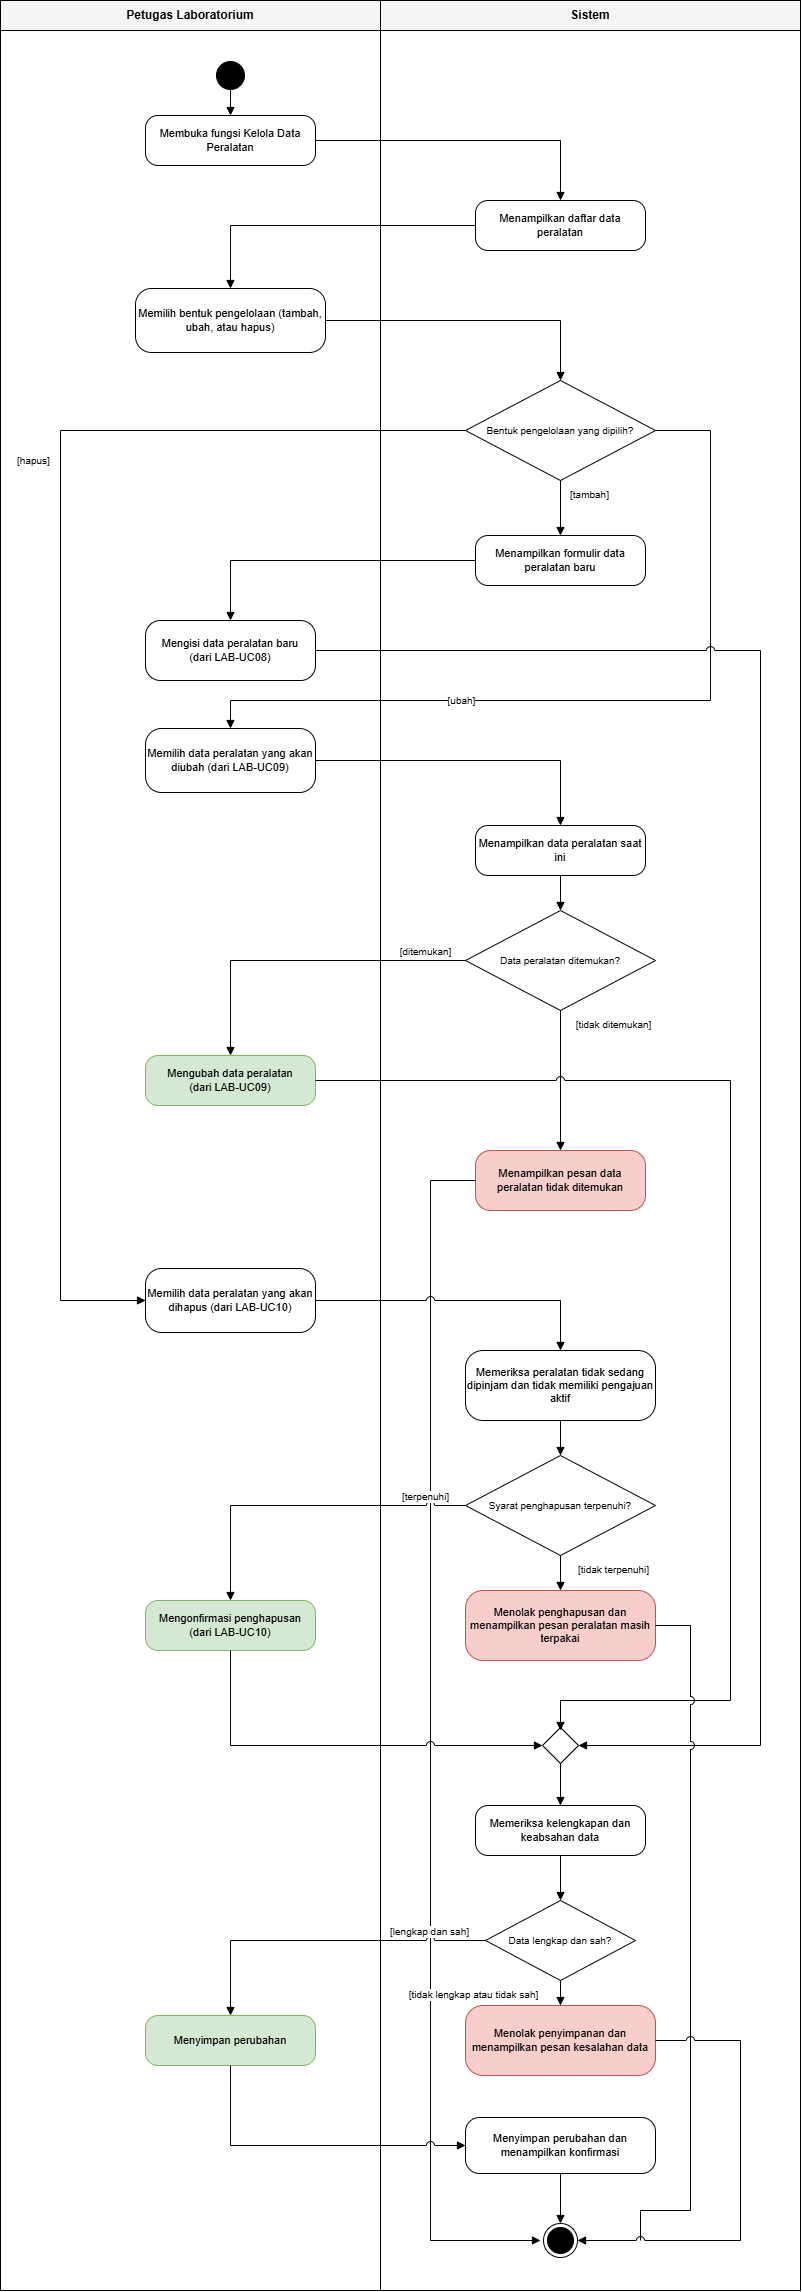

The diagram above was exported from draw.io. Its source (the exported page's mxGraphModel, read from the mxfile embedded in the PNG):
<mxGraphModel dx="2748" dy="1443" grid="1" gridSize="10" guides="1" tooltips="1" connect="1" arrows="1" fold="1" page="1" pageScale="1" pageWidth="850" pageHeight="1100" math="0" shadow="0">
  <root>
    <mxCell id="0" />
    <mxCell id="1" parent="0" />
    <mxCell id="lane_h0" parent="1" style="rounded=0;whiteSpace=wrap;html=1;fillColor=#f5f5f5;strokeColor=#000000;fontStyle=1;fontSize=12;connectable=0;" value="Petugas Laboratorium" vertex="1">
      <mxGeometry height="30" width="380" x="40" y="40" as="geometry" />
    </mxCell>
    <mxCell id="lane_b0" parent="1" style="rounded=0;whiteSpace=wrap;html=1;fillColor=none;strokeColor=#000000;connectable=0;" value="" vertex="1">
      <mxGeometry height="2260" width="380" x="40" y="70" as="geometry" />
    </mxCell>
    <mxCell id="lane_h1" parent="1" style="rounded=0;whiteSpace=wrap;html=1;fillColor=#f5f5f5;strokeColor=#000000;fontStyle=1;fontSize=12;connectable=0;" value="Sistem" vertex="1">
      <mxGeometry height="30" width="420" x="420" y="40" as="geometry" />
    </mxCell>
    <mxCell id="lane_b1" parent="1" style="rounded=0;whiteSpace=wrap;html=1;fillColor=none;strokeColor=#000000;connectable=0;" value="" vertex="1">
      <mxGeometry height="2260" width="420" x="420" y="70" as="geometry" />
    </mxCell>
    <mxCell id="init" parent="1" style="ellipse;html=1;fillColor=#000000;strokeColor=#000000;" value="" vertex="1">
      <mxGeometry height="28" width="28" x="256" y="101" as="geometry" />
    </mxCell>
    <mxCell id="a1" parent="1" style="rounded=1;whiteSpace=wrap;html=1;arcSize=25;fillColor=#FFFFFF;strokeColor=#000000;fontSize=11;" value="Membuka fungsi Kelola Data Peralatan" vertex="1">
      <mxGeometry height="50" width="170" x="185" y="155" as="geometry" />
    </mxCell>
    <mxCell id="a2" parent="1" style="rounded=1;whiteSpace=wrap;html=1;arcSize=25;fillColor=#FFFFFF;strokeColor=#000000;fontSize=11;" value="Menampilkan daftar data peralatan" vertex="1">
      <mxGeometry height="50" width="170" x="515" y="240" as="geometry" />
    </mxCell>
    <mxCell id="a3" parent="1" style="rounded=1;whiteSpace=wrap;html=1;arcSize=25;fillColor=#FFFFFF;strokeColor=#000000;fontSize=11;" value="Memilih bentuk pengelolaan (tambah, ubah, atau hapus)" vertex="1">
      <mxGeometry height="64" width="190" x="175" y="328" as="geometry" />
    </mxCell>
    <mxCell id="d1" parent="1" style="rhombus;whiteSpace=wrap;html=1;fillColor=#FFFFFF;strokeColor=#000000;fontSize=10;" value="Bentuk pengelolaan yang dipilih?" vertex="1">
      <mxGeometry height="100" width="190" x="505" y="420" as="geometry" />
    </mxCell>
    <mxCell id="t1" parent="1" style="rounded=1;whiteSpace=wrap;html=1;arcSize=25;fillColor=#FFFFFF;strokeColor=#000000;fontSize=11;" value="Menampilkan formulir data peralatan baru" vertex="1">
      <mxGeometry height="50" width="170" x="515" y="575" as="geometry" />
    </mxCell>
    <mxCell id="t2" parent="1" style="rounded=1;whiteSpace=wrap;html=1;arcSize=25;fillColor=#FFFFFF;strokeColor=#000000;fontSize=11;" value="Mengisi data peralatan baru&lt;br&gt;(dari LAB-UC08)" vertex="1">
      <mxGeometry height="60" width="170" x="185" y="660" as="geometry" />
    </mxCell>
    <mxCell id="u1" parent="1" style="rounded=1;whiteSpace=wrap;html=1;arcSize=25;fillColor=#FFFFFF;strokeColor=#000000;fontSize=11;" value="Memilih data peralatan yang akan diubah (dari LAB-UC09)" vertex="1">
      <mxGeometry height="64" width="170" x="185" y="768" as="geometry" />
    </mxCell>
    <mxCell id="u2" parent="1" style="rounded=1;whiteSpace=wrap;html=1;arcSize=25;fillColor=#FFFFFF;strokeColor=#000000;fontSize=11;" value="Menampilkan data peralatan saat ini" vertex="1">
      <mxGeometry height="50" width="170" x="515" y="865" as="geometry" />
    </mxCell>
    <mxCell id="du" parent="1" style="rhombus;whiteSpace=wrap;html=1;fillColor=#FFFFFF;strokeColor=#000000;fontSize=10;" value="Data peralatan ditemukan?" vertex="1">
      <mxGeometry height="100" width="190" x="505" y="950" as="geometry" />
    </mxCell>
    <mxCell id="u3" parent="1" style="rounded=1;whiteSpace=wrap;html=1;arcSize=25;fillColor=#d5e8d4;strokeColor=#82b366;fontSize=11;" value="Mengubah data peralatan&lt;br&gt;(dari LAB-UC09)" vertex="1">
      <mxGeometry height="50" width="170" x="185" y="1095" as="geometry" />
    </mxCell>
    <mxCell id="u4" parent="1" style="rounded=1;whiteSpace=wrap;html=1;arcSize=25;fillColor=#f8cecc;strokeColor=#b85450;fontSize=11;" value="Menampilkan pesan data peralatan tidak ditemukan" vertex="1">
      <mxGeometry height="60" width="170" x="515" y="1190" as="geometry" />
    </mxCell>
    <mxCell id="h1" parent="1" style="rounded=1;whiteSpace=wrap;html=1;arcSize=25;fillColor=#FFFFFF;strokeColor=#000000;fontSize=11;" value="Memilih data peralatan yang akan dihapus (dari LAB-UC10)" vertex="1">
      <mxGeometry height="64" width="170" x="185" y="1308" as="geometry" />
    </mxCell>
    <mxCell id="h2" parent="1" style="rounded=1;whiteSpace=wrap;html=1;arcSize=25;fillColor=#FFFFFF;strokeColor=#000000;fontSize=11;" value="Memeriksa peralatan tidak sedang dipinjam dan tidak memiliki pengajuan aktif" vertex="1">
      <mxGeometry height="70" width="190" x="505" y="1390" as="geometry" />
    </mxCell>
    <mxCell id="dh" parent="1" style="rhombus;whiteSpace=wrap;html=1;fillColor=#FFFFFF;strokeColor=#000000;fontSize=10;" value="Syarat penghapusan terpenuhi?" vertex="1">
      <mxGeometry height="100" width="190" x="505" y="1495" as="geometry" />
    </mxCell>
    <mxCell id="h3" parent="1" style="rounded=1;whiteSpace=wrap;html=1;arcSize=25;fillColor=#d5e8d4;strokeColor=#82b366;fontSize=11;" value="Mengonfirmasi penghapusan&lt;br&gt;(dari LAB-UC10)" vertex="1">
      <mxGeometry height="50" width="170" x="185" y="1640" as="geometry" />
    </mxCell>
    <mxCell id="h4" parent="1" style="rounded=1;whiteSpace=wrap;html=1;arcSize=25;fillColor=#f8cecc;strokeColor=#b85450;fontSize=11;" value="Menolak penghapusan dan menampilkan pesan peralatan masih terpakai" vertex="1">
      <mxGeometry height="70" width="190" x="505" y="1630" as="geometry" />
    </mxCell>
    <mxCell id="M" parent="1" style="rhombus;html=1;fillColor=#FFFFFF;strokeColor=#000000;" value="" vertex="1">
      <mxGeometry height="36" width="36" x="582" y="1767" as="geometry" />
    </mxCell>
    <mxCell id="c1" parent="1" style="rounded=1;whiteSpace=wrap;html=1;arcSize=25;fillColor=#FFFFFF;strokeColor=#000000;fontSize=11;" value="Memeriksa kelengkapan dan keabsahan data" vertex="1">
      <mxGeometry height="50" width="170" x="515" y="1845" as="geometry" />
    </mxCell>
    <mxCell id="dc" parent="1" style="rhombus;whiteSpace=wrap;html=1;fillColor=#FFFFFF;strokeColor=#000000;fontSize=10;" value="Data lengkap dan sah?" vertex="1">
      <mxGeometry height="80" width="150" x="525" y="1940" as="geometry" />
    </mxCell>
    <mxCell id="c2" parent="1" style="rounded=1;whiteSpace=wrap;html=1;arcSize=25;fillColor=#d5e8d4;strokeColor=#82b366;fontSize=11;" value="Menyimpan perubahan" vertex="1">
      <mxGeometry height="50" width="170" x="185" y="2055" as="geometry" />
    </mxCell>
    <mxCell id="c3" parent="1" style="rounded=1;whiteSpace=wrap;html=1;arcSize=25;fillColor=#f8cecc;strokeColor=#b85450;fontSize=11;" value="Menolak penyimpanan dan menampilkan pesan kesalahan data" vertex="1">
      <mxGeometry height="70" width="190" x="505" y="2045" as="geometry" />
    </mxCell>
    <mxCell id="c4" parent="1" style="rounded=1;whiteSpace=wrap;html=1;arcSize=25;fillColor=#FFFFFF;strokeColor=#000000;fontSize=11;" value="Menyimpan perubahan dan menampilkan konfirmasi" vertex="1">
      <mxGeometry height="56" width="190" x="505" y="2157" as="geometry" />
    </mxCell>
    <mxCell id="fin" parent="1" style="ellipse;html=1;shape=endState;fillColor=#000000;strokeColor=#000000;" value="" vertex="1">
      <mxGeometry height="34" width="34" x="583" y="2263" as="geometry" />
    </mxCell>
    <mxCell id="e1" edge="1" parent="1" source="init" style="edgeStyle=orthogonalEdgeStyle;rounded=0;html=1;endArrow=block;endFill=1;strokeColor=#000000;fontSize=10;labelBackgroundColor=#FFFFFF;jumpStyle=arc;jumpSize=8;exitX=0.5000;exitY=1.0000;exitDx=0;exitDy=0;exitPerimeter=0;entryX=0.5000;entryY=0.0000;entryDx=0;entryDy=0;entryPerimeter=0;" target="a1" value="">
      <mxGeometry relative="1" as="geometry" />
    </mxCell>
    <mxCell id="e2" edge="1" parent="1" source="a1" style="edgeStyle=orthogonalEdgeStyle;rounded=0;html=1;endArrow=block;endFill=1;strokeColor=#000000;fontSize=10;labelBackgroundColor=#FFFFFF;jumpStyle=arc;jumpSize=8;exitX=1.0000;exitY=0.5000;exitDx=0;exitDy=0;exitPerimeter=0;entryX=0.5000;entryY=0.0000;entryDx=0;entryDy=0;entryPerimeter=0;" target="a2" value="">
      <mxGeometry relative="1" as="geometry">
        <Array as="points">
          <mxPoint x="600" y="180" />
        </Array>
      </mxGeometry>
    </mxCell>
    <mxCell id="e3" edge="1" parent="1" source="a2" style="edgeStyle=orthogonalEdgeStyle;rounded=0;html=1;endArrow=block;endFill=1;strokeColor=#000000;fontSize=10;labelBackgroundColor=#FFFFFF;jumpStyle=arc;jumpSize=8;exitX=0.0000;exitY=0.5000;exitDx=0;exitDy=0;exitPerimeter=0;entryX=0.5000;entryY=0.0000;entryDx=0;entryDy=0;entryPerimeter=0;" target="a3" value="">
      <mxGeometry relative="1" as="geometry">
        <Array as="points">
          <mxPoint x="270" y="265" />
        </Array>
      </mxGeometry>
    </mxCell>
    <mxCell id="e4" edge="1" parent="1" source="a3" style="edgeStyle=orthogonalEdgeStyle;rounded=0;html=1;endArrow=block;endFill=1;strokeColor=#000000;fontSize=10;labelBackgroundColor=#FFFFFF;jumpStyle=arc;jumpSize=8;exitX=1.0000;exitY=0.5000;exitDx=0;exitDy=0;exitPerimeter=0;entryX=0.5000;entryY=0.0000;entryDx=0;entryDy=0;entryPerimeter=0;" target="d1" value="">
      <mxGeometry relative="1" as="geometry">
        <Array as="points">
          <mxPoint x="600" y="360" />
        </Array>
      </mxGeometry>
    </mxCell>
    <mxCell id="e5" edge="1" parent="1" source="d1" style="edgeStyle=orthogonalEdgeStyle;rounded=0;html=1;endArrow=block;endFill=1;strokeColor=#000000;fontSize=10;labelBackgroundColor=#FFFFFF;jumpStyle=arc;jumpSize=8;exitX=0.5000;exitY=1.0000;exitDx=0;exitDy=0;exitPerimeter=0;entryX=0.5000;entryY=0.0000;entryDx=0;entryDy=0;entryPerimeter=0;" target="t1" value="[tambah]">
      <mxGeometry relative="1" x="-0.491" as="geometry">
        <mxPoint x="29.2" as="offset" />
      </mxGeometry>
    </mxCell>
    <mxCell id="e6" edge="1" parent="1" source="d1" style="edgeStyle=orthogonalEdgeStyle;rounded=0;html=1;endArrow=block;endFill=1;strokeColor=#000000;fontSize=10;labelBackgroundColor=#FFFFFF;jumpStyle=arc;jumpSize=8;exitX=1;exitY=0.5;exitDx=0;exitDy=0;entryX=0.5;entryY=0;entryDx=0;entryDy=0;" target="u1" value="[ubah]">
      <mxGeometry relative="1" x="0.4358" as="geometry">
        <mxPoint x="24" as="offset" />
        <Array as="points">
          <mxPoint x="750" y="470" />
          <mxPoint x="750" y="740" />
          <mxPoint x="270" y="740" />
        </Array>
      </mxGeometry>
    </mxCell>
    <mxCell id="e7" edge="1" parent="1" source="d1" style="edgeStyle=orthogonalEdgeStyle;rounded=0;html=1;endArrow=block;endFill=1;strokeColor=#000000;fontSize=10;labelBackgroundColor=#FFFFFF;jumpStyle=arc;jumpSize=8;exitX=0.0000;exitY=0.5000;exitDx=0;exitDy=0;exitPerimeter=0;entryX=0.0000;entryY=0.5000;entryDx=0;entryDy=0;entryPerimeter=0;" target="h1" value="[hapus]">
      <mxGeometry relative="1" x="-0.36" as="geometry">
        <mxPoint x="-27" as="offset" />
        <Array as="points">
          <mxPoint x="100" y="470" />
          <mxPoint x="100" y="1340" />
        </Array>
      </mxGeometry>
    </mxCell>
    <mxCell id="e8" edge="1" parent="1" source="t1" style="edgeStyle=orthogonalEdgeStyle;rounded=0;html=1;endArrow=block;endFill=1;strokeColor=#000000;fontSize=10;labelBackgroundColor=#FFFFFF;jumpStyle=arc;jumpSize=8;exitX=0.0000;exitY=0.5000;exitDx=0;exitDy=0;exitPerimeter=0;entryX=0.5000;entryY=0.0000;entryDx=0;entryDy=0;entryPerimeter=0;" target="t2" value="">
      <mxGeometry relative="1" as="geometry">
        <Array as="points">
          <mxPoint x="270" y="600" />
        </Array>
      </mxGeometry>
    </mxCell>
    <mxCell id="e9" edge="1" parent="1" source="t2" style="edgeStyle=orthogonalEdgeStyle;rounded=0;html=1;endArrow=block;endFill=1;strokeColor=#000000;fontSize=10;labelBackgroundColor=#FFFFFF;jumpStyle=arc;jumpSize=8;exitX=1.0000;exitY=0.5000;exitDx=0;exitDy=0;exitPerimeter=0;entryX=1.0000;entryY=0.5000;entryDx=0;entryDy=0;entryPerimeter=0;" target="M" value="">
      <mxGeometry relative="1" as="geometry">
        <Array as="points">
          <mxPoint x="800" y="690" />
          <mxPoint x="800" y="1785" />
        </Array>
      </mxGeometry>
    </mxCell>
    <mxCell id="e10" edge="1" parent="1" source="u1" style="edgeStyle=orthogonalEdgeStyle;rounded=0;html=1;endArrow=block;endFill=1;strokeColor=#000000;fontSize=10;labelBackgroundColor=#FFFFFF;jumpStyle=arc;jumpSize=8;exitX=1.0000;exitY=0.5000;exitDx=0;exitDy=0;exitPerimeter=0;entryX=0.5000;entryY=0.0000;entryDx=0;entryDy=0;entryPerimeter=0;" target="u2" value="">
      <mxGeometry relative="1" as="geometry">
        <Array as="points">
          <mxPoint x="600" y="800" />
        </Array>
      </mxGeometry>
    </mxCell>
    <mxCell id="e11" edge="1" parent="1" source="u2" style="edgeStyle=orthogonalEdgeStyle;rounded=0;html=1;endArrow=block;endFill=1;strokeColor=#000000;fontSize=10;labelBackgroundColor=#FFFFFF;jumpStyle=arc;jumpSize=8;exitX=0.5000;exitY=1.0000;exitDx=0;exitDy=0;exitPerimeter=0;entryX=0.5000;entryY=0.0000;entryDx=0;entryDy=0;entryPerimeter=0;" target="du" value="">
      <mxGeometry relative="1" as="geometry" />
    </mxCell>
    <mxCell id="e12" edge="1" parent="1" source="du" style="edgeStyle=orthogonalEdgeStyle;rounded=0;html=1;endArrow=block;endFill=1;strokeColor=#000000;fontSize=10;labelBackgroundColor=#FFFFFF;jumpStyle=arc;jumpSize=8;exitX=0.0000;exitY=0.5000;exitDx=0;exitDy=0;exitPerimeter=0;entryX=0.5000;entryY=0.0000;entryDx=0;entryDy=0;entryPerimeter=0;" target="u3" value="[ditemukan]">
      <mxGeometry relative="1" x="-0.757" as="geometry">
        <mxPoint y="-9" as="offset" />
        <Array as="points">
          <mxPoint x="270" y="1000" />
        </Array>
      </mxGeometry>
    </mxCell>
    <mxCell id="e13" edge="1" parent="1" source="du" style="edgeStyle=orthogonalEdgeStyle;rounded=0;html=1;endArrow=block;endFill=1;strokeColor=#000000;fontSize=10;labelBackgroundColor=#FFFFFF;jumpStyle=arc;jumpSize=8;exitX=0.5000;exitY=1.0000;exitDx=0;exitDy=0;exitPerimeter=0;entryX=0.5000;entryY=0.0000;entryDx=0;entryDy=0;entryPerimeter=0;" target="u4" value="[tidak ditemukan]">
      <mxGeometry relative="1" x="-0.8" as="geometry">
        <mxPoint x="53" as="offset" />
      </mxGeometry>
    </mxCell>
    <mxCell id="e14" edge="1" parent="1" source="u3" style="edgeStyle=orthogonalEdgeStyle;rounded=0;html=1;endArrow=block;endFill=1;strokeColor=#000000;fontSize=10;labelBackgroundColor=#FFFFFF;jumpStyle=arc;jumpSize=8;exitX=1.0000;exitY=0.5000;exitDx=0;exitDy=0;exitPerimeter=0;" value="">
      <mxGeometry relative="1" x="-0.0024" as="geometry">
        <Array as="points">
          <mxPoint x="770" y="1120" />
          <mxPoint x="770" y="1740" />
          <mxPoint x="600" y="1740" />
        </Array>
        <mxPoint x="600" y="1770" as="targetPoint" />
      </mxGeometry>
    </mxCell>
    <mxCell id="e15" edge="1" parent="1" source="u4" style="edgeStyle=orthogonalEdgeStyle;rounded=0;html=1;endArrow=block;endFill=1;strokeColor=#000000;fontSize=10;labelBackgroundColor=#FFFFFF;jumpStyle=arc;jumpSize=8;exitX=0;exitY=0.5;exitDx=0;exitDy=0;" value="">
      <mxGeometry relative="1" x="0.1572" as="geometry">
        <Array as="points">
          <mxPoint x="470" y="1220" />
          <mxPoint x="470" y="2280" />
        </Array>
        <mxPoint x="580" y="2280" as="targetPoint" />
      </mxGeometry>
    </mxCell>
    <mxCell id="e16" edge="1" parent="1" source="h1" style="edgeStyle=orthogonalEdgeStyle;rounded=0;html=1;endArrow=block;endFill=1;strokeColor=#000000;fontSize=10;labelBackgroundColor=#FFFFFF;jumpStyle=arc;jumpSize=8;exitX=1.0000;exitY=0.5000;exitDx=0;exitDy=0;exitPerimeter=0;entryX=0.5000;entryY=0.0000;entryDx=0;entryDy=0;entryPerimeter=0;" target="h2" value="">
      <mxGeometry relative="1" as="geometry">
        <Array as="points">
          <mxPoint x="600" y="1340" />
        </Array>
      </mxGeometry>
    </mxCell>
    <mxCell id="e17" edge="1" parent="1" source="h2" style="edgeStyle=orthogonalEdgeStyle;rounded=0;html=1;endArrow=block;endFill=1;strokeColor=#000000;fontSize=10;labelBackgroundColor=#FFFFFF;jumpStyle=arc;jumpSize=8;exitX=0.5000;exitY=1.0000;exitDx=0;exitDy=0;exitPerimeter=0;entryX=0.5000;entryY=0.0000;entryDx=0;entryDy=0;entryPerimeter=0;" target="dh" value="">
      <mxGeometry relative="1" as="geometry" />
    </mxCell>
    <mxCell id="e18" edge="1" parent="1" source="dh" style="edgeStyle=orthogonalEdgeStyle;rounded=0;html=1;endArrow=block;endFill=1;strokeColor=#000000;fontSize=10;labelBackgroundColor=#FFFFFF;jumpStyle=arc;jumpSize=8;exitX=0.0000;exitY=0.5000;exitDx=0;exitDy=0;exitPerimeter=0;entryX=0.5000;entryY=0.0000;entryDx=0;entryDy=0;entryPerimeter=0;" target="h3" value="[terpenuhi]">
      <mxGeometry relative="1" x="-0.757" as="geometry">
        <mxPoint y="-9" as="offset" />
        <Array as="points">
          <mxPoint x="270" y="1545" />
        </Array>
      </mxGeometry>
    </mxCell>
    <mxCell id="e19" edge="1" parent="1" source="dh" style="edgeStyle=orthogonalEdgeStyle;rounded=0;html=1;endArrow=block;endFill=1;strokeColor=#000000;fontSize=10;labelBackgroundColor=#FFFFFF;jumpStyle=arc;jumpSize=8;exitX=0.5000;exitY=1.0000;exitDx=0;exitDy=0;exitPerimeter=0;entryX=0.5000;entryY=0.0000;entryDx=0;entryDy=0;entryPerimeter=0;" target="h4" value="[tidak terpenuhi]">
      <mxGeometry relative="1" x="-0.2" as="geometry">
        <mxPoint x="53" as="offset" />
      </mxGeometry>
    </mxCell>
    <mxCell id="e20" edge="1" parent="1" source="h3" style="edgeStyle=orthogonalEdgeStyle;rounded=0;html=1;endArrow=block;endFill=1;strokeColor=#000000;fontSize=10;labelBackgroundColor=#FFFFFF;jumpStyle=arc;jumpSize=8;exitX=0.5000;exitY=1.0000;exitDx=0;exitDy=0;exitPerimeter=0;entryX=0.0000;entryY=0.5000;entryDx=0;entryDy=0;entryPerimeter=0;" target="M" value="">
      <mxGeometry relative="1" as="geometry">
        <Array as="points">
          <mxPoint x="270" y="1785" />
        </Array>
      </mxGeometry>
    </mxCell>
    <mxCell id="e21" edge="1" parent="1" source="h4" style="edgeStyle=orthogonalEdgeStyle;rounded=0;html=1;endArrow=none;endFill=0;strokeColor=#000000;fontSize=10;labelBackgroundColor=#FFFFFF;jumpStyle=arc;jumpSize=8;exitX=1.0000;exitY=0.5000;exitDx=0;exitDy=0;exitPerimeter=0;" value="">
      <mxGeometry relative="1" x="0.0914" as="geometry">
        <Array as="points">
          <mxPoint x="730" y="1665" />
          <mxPoint x="730" y="2250" />
          <mxPoint x="680" y="2250" />
        </Array>
        <mxPoint x="680" y="2280" as="targetPoint" />
      </mxGeometry>
    </mxCell>
    <mxCell id="e22" edge="1" parent="1" source="M" style="edgeStyle=orthogonalEdgeStyle;rounded=0;html=1;endArrow=block;endFill=1;strokeColor=#000000;fontSize=10;labelBackgroundColor=#FFFFFF;jumpStyle=arc;jumpSize=8;exitX=0.5000;exitY=1.0000;exitDx=0;exitDy=0;exitPerimeter=0;entryX=0.5000;entryY=0.0000;entryDx=0;entryDy=0;entryPerimeter=0;" target="c1" value="">
      <mxGeometry relative="1" as="geometry" />
    </mxCell>
    <mxCell id="e23" edge="1" parent="1" source="c1" style="edgeStyle=orthogonalEdgeStyle;rounded=0;html=1;endArrow=block;endFill=1;strokeColor=#000000;fontSize=10;labelBackgroundColor=#FFFFFF;jumpStyle=arc;jumpSize=8;exitX=0.5000;exitY=1.0000;exitDx=0;exitDy=0;exitPerimeter=0;entryX=0.5000;entryY=0.0000;entryDx=0;entryDy=0;entryPerimeter=0;" target="dc" value="">
      <mxGeometry relative="1" as="geometry" />
    </mxCell>
    <mxCell id="e24" edge="1" parent="1" source="dc" style="edgeStyle=orthogonalEdgeStyle;rounded=0;html=1;endArrow=block;endFill=1;strokeColor=#000000;fontSize=10;labelBackgroundColor=#FFFFFF;jumpStyle=arc;jumpSize=8;exitX=0.0000;exitY=0.5000;exitDx=0;exitDy=0;exitPerimeter=0;entryX=0.5000;entryY=0.0000;entryDx=0;entryDy=0;entryPerimeter=0;" target="c2" value="[lengkap dan sah]">
      <mxGeometry relative="1" x="-0.66" as="geometry">
        <mxPoint y="-9" as="offset" />
        <Array as="points">
          <mxPoint x="270" y="1980" />
        </Array>
      </mxGeometry>
    </mxCell>
    <mxCell id="e25" edge="1" parent="1" source="dc" style="edgeStyle=orthogonalEdgeStyle;rounded=0;html=1;endArrow=block;endFill=1;strokeColor=#000000;fontSize=10;labelBackgroundColor=#FFFFFF;jumpStyle=arc;jumpSize=8;exitX=0.5000;exitY=1.0000;exitDx=0;exitDy=0;exitPerimeter=0;entryX=0.5000;entryY=0.0000;entryDx=0;entryDy=0;entryPerimeter=0;" target="c3" value="[tidak lengkap atau tidak sah]">
      <mxGeometry relative="1" x="0.12" as="geometry">
        <mxPoint x="-87.5" as="offset" />
      </mxGeometry>
    </mxCell>
    <mxCell id="e26" edge="1" parent="1" source="c2" style="edgeStyle=orthogonalEdgeStyle;rounded=0;html=1;endArrow=block;endFill=1;strokeColor=#000000;fontSize=10;labelBackgroundColor=#FFFFFF;jumpStyle=arc;jumpSize=8;exitX=0.5000;exitY=1.0000;exitDx=0;exitDy=0;exitPerimeter=0;entryX=0.0000;entryY=0.5000;entryDx=0;entryDy=0;entryPerimeter=0;" target="c4" value="">
      <mxGeometry relative="1" as="geometry">
        <Array as="points">
          <mxPoint x="270" y="2185" />
        </Array>
      </mxGeometry>
    </mxCell>
    <mxCell id="e27" edge="1" parent="1" source="c3" style="edgeStyle=orthogonalEdgeStyle;rounded=0;html=1;endArrow=block;endFill=1;strokeColor=#000000;fontSize=10;labelBackgroundColor=#FFFFFF;jumpStyle=arc;jumpSize=8;exitX=1.0000;exitY=0.5000;exitDx=0;exitDy=0;exitPerimeter=0;entryX=1;entryY=0.5;entryDx=0;entryDy=0;" target="fin" value="">
      <mxGeometry relative="1" as="geometry">
        <Array as="points">
          <mxPoint x="780" y="2080" />
          <mxPoint x="780" y="2280" />
        </Array>
        <mxPoint x="660" y="2280" as="targetPoint" />
      </mxGeometry>
    </mxCell>
    <mxCell id="e28" edge="1" parent="1" source="c4" style="edgeStyle=orthogonalEdgeStyle;rounded=0;html=1;endArrow=block;endFill=1;strokeColor=#000000;fontSize=10;labelBackgroundColor=#FFFFFF;jumpStyle=arc;jumpSize=8;exitX=0.5000;exitY=1.0000;exitDx=0;exitDy=0;exitPerimeter=0;entryX=0.5000;entryY=0.0000;entryDx=0;entryDy=0;entryPerimeter=0;" target="fin" value="">
      <mxGeometry relative="1" as="geometry" />
    </mxCell>
  </root>
</mxGraphModel>